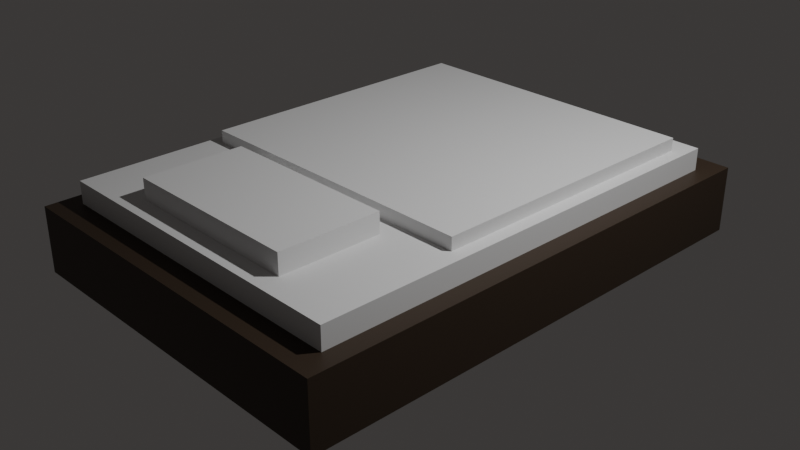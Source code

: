 # Source: bed2.blend  (saved by Blender 4.5.90; exported with 4.5.12 LTS)
import bpy
from mathutils import Matrix  # noqa: F401  (used for matrix-valued properties, if any)

bpy.ops.wm.read_factory_settings(use_empty=True)
scene = bpy.context.scene
scene.name = 'Scene'

# ---- collections
col_collection = bpy.data.collections.new('Collection'); scene.collection.children.link(col_collection)

# ---- materials (node trees are filled in below, after node groups)
mat_material_001 = bpy.data.materials.new('Material.001')

# ---- material node trees
mat_material_001.use_nodes = True; mat_material_001.node_tree.nodes.clear()
_N = mat_material_001.node_tree.nodes; _L = mat_material_001.node_tree.links
n0 = _N.new('ShaderNodeBsdfPrincipled'); n0.name = 'Principled BSDF'; n0.location = (-200, 100)
n0.inputs[0].default_value = (0.04938, 0.0313, 0.0187, 1.0)
n1 = _N.new('ShaderNodeOutputMaterial'); n1.name = 'Material Output'; n1.location = (200, 100)
_L.new(n0.outputs[0], n1.inputs[0])
n1.is_active_output = True

# ---- world
world_world = bpy.data.worlds.new('World'); scene.world = world_world
world_world.use_nodes = True; world_world.node_tree.nodes.clear()
_N = world_world.node_tree.nodes; _L = world_world.node_tree.links
n0 = _N.new('ShaderNodeOutputWorld'); n0.name = 'World Output'; n0.location = (200, 100)
n1 = _N.new('ShaderNodeBackground'); n1.name = 'Background'; n1.location = (-200, 100)
n1.inputs[0].default_value = (0.05093, 0.04768, 0.04628, 1.0)
_L.new(n1.outputs[0], n0.inputs[0])
n0.is_active_output = True
world_world.color = (0.05088, 0.05088, 0.05088)
world_world.sun_shadow_jitter_overblur = 0.0

# ---- cameras
cam_camera = bpy.data.cameras.new('Camera')
cam_camera.clip_end = 100.0
cam_camera.ortho_scale = 7.314

# ---- lights
light_light = bpy.data.lights.new('Light', 'POINT')
light_light.energy = 1000.0
light_light.shadow_soft_size = 0.1

# ---- meshes
me_cube_001 = bpy.data.meshes.new('Cube.001')
me_cube_001.from_pydata([(-1.0, -1.0, -1.0), (-1.0, -1.0, 1.0), (-1.0, 1.0, -1.0), (-1.0, 1.0, 1.0), (1.0, -1.0, -1.0), (1.0, -1.0, 1.0), (1.0, 1.0, -1.0), (1.0, 1.0, 1.0)], [], [(0, 1, 3, 2), (2, 3, 7, 6), (6, 7, 5, 4), (4, 5, 1, 0), (2, 6, 4, 0), (7, 3, 1, 5)])
_uv = me_cube_001.uv_layers.new(name='UVMap')
_uv.uv.foreach_set('vector', [0.375, 0.0, 0.625, 0.0, 0.625, 0.25, 0.375, 0.25, 0.375, 0.25, 0.625, 0.25, 0.625, 0.5, 0.375, 0.5, 0.375, 0.5, 0.625, 0.5, 0.625, 0.75, 0.375, 0.75, 0.375, 0.75, 0.625, 0.75, 0.625, 1.0, 0.375, 1.0, 0.125, 0.5, 0.375, 0.5, 0.375, 0.75, 0.125, 0.75, 0.625, 0.5, 0.875, 0.5, 0.875, 0.75, 0.625, 0.75])
me_cube_001.materials.append(mat_material_001)
me_cube_001.update()
me_cube_002 = bpy.data.meshes.new('Cube.002')
me_cube_002.from_pydata([(-1.0, -1.0, -1.0), (-1.0, -1.0, 1.0), (-1.0, 1.0, -1.0), (-1.0, 1.0, 1.0), (1.0, -1.0, -1.0), (1.0, -1.0, 1.0), (1.0, 1.0, -1.0), (1.0, 1.0, 1.0)], [], [(0, 1, 3, 2), (2, 3, 7, 6), (6, 7, 5, 4), (4, 5, 1, 0), (2, 6, 4, 0), (7, 3, 1, 5)])
_uv = me_cube_002.uv_layers.new(name='UVMap')
_uv.uv.foreach_set('vector', [0.375, 0.0, 0.625, 0.0, 0.625, 0.25, 0.375, 0.25, 0.375, 0.25, 0.625, 0.25, 0.625, 0.5, 0.375, 0.5, 0.375, 0.5, 0.625, 0.5, 0.625, 0.75, 0.375, 0.75, 0.375, 0.75, 0.625, 0.75, 0.625, 1.0, 0.375, 1.0, 0.125, 0.5, 0.375, 0.5, 0.375, 0.75, 0.125, 0.75, 0.625, 0.5, 0.875, 0.5, 0.875, 0.75, 0.625, 0.75])
me_cube_002.update()
me_cube_003 = bpy.data.meshes.new('Cube.003')
me_cube_003.from_pydata([(-1.0, -1.0, -1.0), (-1.0, -1.0, 1.0), (-1.0, 1.0, -1.0), (-1.0, 1.0, 1.0), (1.0, -1.0, -1.0), (1.0, -1.0, 1.0), (1.0, 1.0, -1.0), (1.0, 1.0, 1.0)], [], [(0, 1, 3, 2), (2, 3, 7, 6), (6, 7, 5, 4), (4, 5, 1, 0), (2, 6, 4, 0), (7, 3, 1, 5)])
_uv = me_cube_003.uv_layers.new(name='UVMap')
_uv.uv.foreach_set('vector', [0.375, 0.0, 0.625, 0.0, 0.625, 0.25, 0.375, 0.25, 0.375, 0.25, 0.625, 0.25, 0.625, 0.5, 0.375, 0.5, 0.375, 0.5, 0.625, 0.5, 0.625, 0.75, 0.375, 0.75, 0.375, 0.75, 0.625, 0.75, 0.625, 1.0, 0.375, 1.0, 0.125, 0.5, 0.375, 0.5, 0.375, 0.75, 0.125, 0.75, 0.625, 0.5, 0.875, 0.5, 0.875, 0.75, 0.625, 0.75])
me_cube_003.update()
me_cube_004 = bpy.data.meshes.new('Cube.004')
me_cube_004.from_pydata([(-1.0, -1.0, -1.0), (-1.0, -1.0, 1.0), (-1.0, 1.0, -1.0), (-1.0, 1.0, 1.0), (1.0, -1.0, -1.0), (1.0, -1.0, 1.0), (1.0, 1.0, -1.0), (1.0, 1.0, 1.0)], [], [(0, 1, 3, 2), (2, 3, 7, 6), (6, 7, 5, 4), (4, 5, 1, 0), (2, 6, 4, 0), (7, 3, 1, 5)])
_uv = me_cube_004.uv_layers.new(name='UVMap')
_uv.uv.foreach_set('vector', [0.375, 0.0, 0.625, 0.0, 0.625, 0.25, 0.375, 0.25, 0.375, 0.25, 0.625, 0.25, 0.625, 0.5, 0.375, 0.5, 0.375, 0.5, 0.625, 0.5, 0.625, 0.75, 0.375, 0.75, 0.375, 0.75, 0.625, 0.75, 0.625, 1.0, 0.375, 1.0, 0.125, 0.5, 0.375, 0.5, 0.375, 0.75, 0.125, 0.75, 0.625, 0.5, 0.875, 0.5, 0.875, 0.75, 0.625, 0.75])
me_cube_004.update()

# ---- objects
ob_light = bpy.data.objects.new('Light', light_light)
ob_camera = bpy.data.objects.new('Camera', cam_camera)
ob_cube = bpy.data.objects.new('Cube', me_cube_001)
ob_cube_001 = bpy.data.objects.new('Cube.001', me_cube_002)
ob_cube_002 = bpy.data.objects.new('Cube.002', me_cube_003)
ob_cube_003 = bpy.data.objects.new('Cube.003', me_cube_004)

# ---- transforms, parenting, visibility, modifiers, constraints
ob_light.location = (4.076, 1.005, 5.904)
ob_light.rotation_euler = (0.6503, 0.05522, 1.866)
ob_light.lock_rotations_4d = False
ob_light.empty_display_type = 'ARROWS'
ob_light.color = (0.0, 0.0, 0.0, 0.0)
ob_light.lineart.crease_threshold = 0.0
ob_camera.location = (7.359, -6.926, 4.958)
ob_camera.rotation_euler = (1.109, 0.0, 0.8149)
ob_camera.lock_rotations_4d = False
ob_camera.empty_display_type = 'ARROWS'
ob_camera.color = (0.0, 0.0, 0.0, 0.0)
ob_camera.display_type = 'WIRE'
ob_camera.lineart.crease_threshold = 0.0
ob_cube.location = (0.0, 0.0, 0.0)
ob_cube.scale = (2.0, 2.8, 0.36)
ob_cube_001.location = (0.0, 0.0, 0.4515)
ob_cube_001.scale = (1.8, 2.5, 0.15)
ob_cube_002.location = (0.0, -1.722, 0.6648)
ob_cube_002.scale = (1.0, 0.55, 0.16)
ob_cube_003.location = (0.0, 0.6507, 0.6409)
ob_cube_003.scale = (1.65, 1.6, 0.1)

# ---- collection membership
col_collection.objects.link(ob_light)
col_collection.objects.link(ob_camera)
col_collection.objects.link(ob_cube)
col_collection.objects.link(ob_cube_001)
col_collection.objects.link(ob_cube_002)
col_collection.objects.link(ob_cube_003)

# ---- scene / render settings (as saved in the file)
scene.camera = ob_camera
scene.frame_start = 1; scene.frame_end = 250; scene.frame_set(1)
scene.render.engine = 'BLENDER_EEVEE_NEXT'
bpy.context.view_layer.update()
